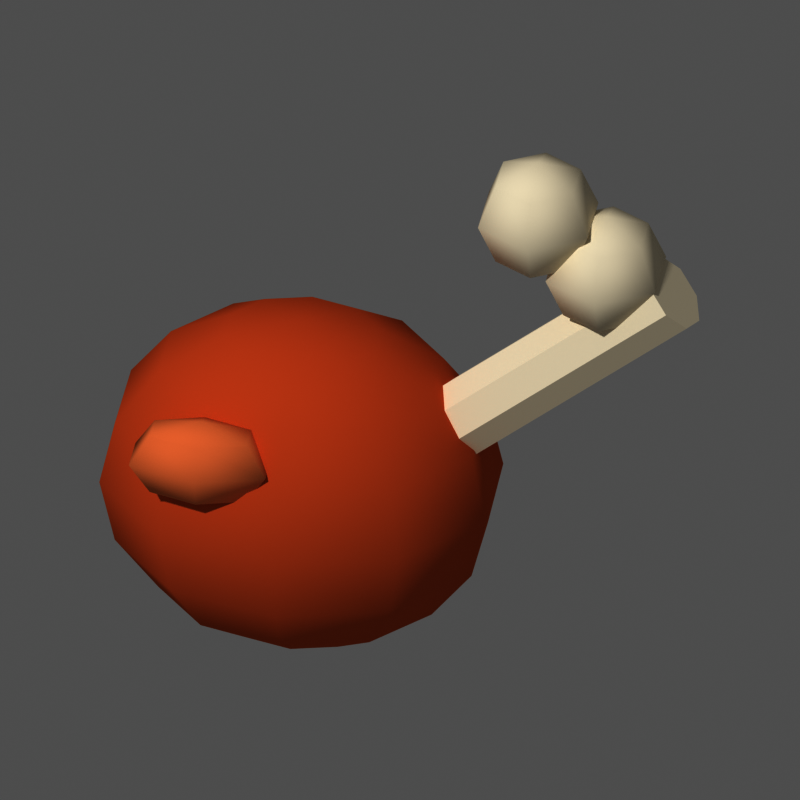 # Source: res_food.blend  (saved by Blender 5.3.31; exported with 4.5.12 LTS)
import bpy
from mathutils import Matrix  # noqa: F401  (used for matrix-valued properties, if any)

bpy.ops.wm.read_factory_settings(use_empty=True)
scene = bpy.context.scene
scene.name = 'Scene'

# ---- materials (node trees are filled in below, after node groups)
mat_m_d9794a = bpy.data.materials.new('m_d9794a')
mat_m_d9794a.diffuse_color = (0.6939, 0.1912, 0.06848, 1.0)
mat_m_f2ead6 = bpy.data.materials.new('m_f2ead6')
mat_m_f2ead6.diffuse_color = (0.8879, 0.8228, 0.6724, 1.0)
mat_m_f0a070 = bpy.data.materials.new('m_f0a070')
mat_m_f0a070.diffuse_color = (0.8714, 0.3515, 0.162, 1.0)

# ---- material node trees
mat_m_d9794a.use_nodes = True; mat_m_d9794a.node_tree.nodes.clear()
_N = mat_m_d9794a.node_tree.nodes; _L = mat_m_d9794a.node_tree.links
n0 = _N.new('ShaderNodeOutputMaterial'); n0.name = 'Material Output'; n0.location = (0, 0)
n1 = _N.new('ShaderNodeBsdfPrincipled'); n1.name = 'Principled BSDF'; n1.location = (0, 0)
n1.inputs[0].default_value = (0.6939, 0.1912, 0.06848, 1.0)
n1.inputs[2].default_value = 1.0
n1.inputs[10].default_value = 0.005
n1.inputs[13].default_value = 0.0
_L.new(n1.outputs[0], n0.inputs[0])
n0.is_active_output = True
mat_m_f2ead6.use_nodes = True; mat_m_f2ead6.node_tree.nodes.clear()
_N = mat_m_f2ead6.node_tree.nodes; _L = mat_m_f2ead6.node_tree.links
n0 = _N.new('ShaderNodeOutputMaterial'); n0.name = 'Material Output'; n0.location = (0, 0)
n1 = _N.new('ShaderNodeBsdfPrincipled'); n1.name = 'Principled BSDF'; n1.location = (0, 0)
n1.inputs[0].default_value = (0.8879, 0.8228, 0.6724, 1.0)
n1.inputs[2].default_value = 1.0
n1.inputs[10].default_value = 0.005
n1.inputs[13].default_value = 0.0
_L.new(n1.outputs[0], n0.inputs[0])
n0.is_active_output = True
mat_m_f0a070.use_nodes = True; mat_m_f0a070.node_tree.nodes.clear()
_N = mat_m_f0a070.node_tree.nodes; _L = mat_m_f0a070.node_tree.links
n0 = _N.new('ShaderNodeOutputMaterial'); n0.name = 'Material Output'; n0.location = (0, 0)
n1 = _N.new('ShaderNodeBsdfPrincipled'); n1.name = 'Principled BSDF'; n1.location = (0, 0)
n1.inputs[0].default_value = (0.8714, 0.3515, 0.162, 1.0)
n1.inputs[2].default_value = 1.0
n1.inputs[10].default_value = 0.005
n1.inputs[13].default_value = 0.0
_L.new(n1.outputs[0], n0.inputs[0])
n0.is_active_output = True

# ---- world
world_px_world = bpy.data.worlds.new('px_world'); scene.world = world_px_world
world_px_world.use_nodes = True; world_px_world.node_tree.nodes.clear()
_N = world_px_world.node_tree.nodes; _L = world_px_world.node_tree.links
n0 = _N.new('ShaderNodeBackground'); n0.name = 'Background'; n0.location = (-200, 100)
n0.inputs[0].default_value = (1.0, 1.0, 1.0, 1.0)
n0.inputs[1].default_value = 0.3
n1 = _N.new('ShaderNodeOutputWorld'); n1.name = 'World Output'; n1.location = (200, 100)
_L.new(n0.outputs[0], n1.inputs[0])
n1.is_active_output = True

# ---- cameras
cam_camera = bpy.data.cameras.new('Camera')
cam_camera.type = 'ORTHO'
cam_camera.clip_end = 200.0
cam_camera.ortho_scale = 3.493

# ---- lights
light_sun_001 = bpy.data.lights.new('Sun.001', 'SUN')
light_sun_001.angle = 0.05236
light_sun_001.energy = 2.3

# ---- meshes
me_sph = bpy.data.meshes.new('sph')
me_sph.from_pydata([(0.0, 0.0, 0.81), (0.0, 0.72, 0.0), (0.0, 0.0, -0.81), (0.2024, 0.2229, 0.7483), (0.3741, 0.4119, 0.5728), (0.4887, 0.5382, 0.31), (0.529, 0.5825, 0.0), (0.4887, 0.5382, -0.31), (0.3741, 0.4119, -0.5728), (0.2024, 0.2229, -0.7483), (0.3276, 0.08514, 0.7483), (0.6052, 0.1573, 0.5728), (0.7908, 0.2056, 0.31), (0.856, 0.2225, 0.0), (0.7908, 0.2056, -0.31), (0.6052, 0.1573, -0.5728), (0.3276, 0.08514, -0.7483), (0.3276, -0.08514, 0.7483), (0.6052, -0.1573, 0.5728), (0.7908, -0.2056, 0.31), (0.856, -0.2225, 0.0), (0.7908, -0.2056, -0.31), (0.6052, -0.1573, -0.5728), (0.3276, -0.08514, -0.7483), (0.2024, -0.2229, 0.7483), (0.3741, -0.4119, 0.5728), (0.4887, -0.5382, 0.31), (0.529, -0.5825, 0.0), (0.4887, -0.5382, -0.31), (0.3741, -0.4119, -0.5728), (0.2024, -0.2229, -0.7483), (1.49e-08, -0.2755, 0.7483), (2.98e-08, -0.5091, 0.5728), (5.96e-08, -0.6652, 0.31), (-2.98e-08, -0.72, 0.0), (5.96e-08, -0.6652, -0.31), (2.98e-08, -0.5091, -0.5728), (1.49e-08, -0.2755, -0.7483), (-0.2024, -0.2229, 0.7483), (-0.3741, -0.4119, 0.5728), (-0.4887, -0.5382, 0.31), (-0.529, -0.5825, 0.0), (-0.4887, -0.5382, -0.31), (-0.3741, -0.4119, -0.5728), (-0.2024, -0.2229, -0.7483), (-0.3276, -0.08514, 0.7483), (-0.6052, -0.1573, 0.5728), (-0.7908, -0.2056, 0.31), (-0.856, -0.2225, 0.0), (-0.7908, -0.2056, -0.31), (-0.6052, -0.1573, -0.5728), (-0.3276, -0.08514, -0.7483), (-0.3276, 0.08514, 0.7483), (-0.6052, 0.1573, 0.5728), (-0.7908, 0.2056, 0.31), (-0.856, 0.2225, 0.0), (-0.7908, 0.2056, -0.31), (-0.6052, 0.1573, -0.5728), (-0.3276, 0.08514, -0.7483), (-0.2024, 0.2229, 0.7483), (-0.3741, 0.4119, 0.5728), (-0.4887, 0.5382, 0.31), (-0.529, 0.5825, 0.0), (-0.4887, 0.5382, -0.31), (-0.3741, 0.4119, -0.5728), (-0.2024, 0.2229, -0.7483), (-2.98e-08, 0.2755, 0.7483), (-2.98e-08, 0.5091, 0.5728), (-1.49e-07, 0.6652, 0.31), (-1.49e-07, 0.6652, -0.31), (-2.98e-08, 0.5091, -0.5728), (-2.98e-08, 0.2755, -0.7483)], [], [(68, 67, 4, 5), (66, 0, 3), (2, 71, 9), (70, 69, 7, 8), (1, 68, 5, 6), (67, 66, 3, 4), (71, 70, 8, 9), (69, 1, 6, 7), (8, 7, 14, 15), (6, 5, 12, 13), (4, 3, 10, 11), (9, 8, 15, 16), (7, 6, 13, 14), (5, 4, 11, 12), (3, 0, 10), (2, 9, 16), (16, 15, 22, 23), (14, 13, 20, 21), (12, 11, 18, 19), (10, 0, 17), (2, 16, 23), (15, 14, 21, 22), (13, 12, 19, 20), (11, 10, 17, 18), (21, 20, 27, 28), (19, 18, 25, 26), (17, 0, 24), (2, 23, 30), (22, 21, 28, 29), (20, 19, 26, 27), (18, 17, 24, 25), (23, 22, 29, 30), (2, 30, 37), (29, 28, 35, 36), (27, 26, 33, 34), (25, 24, 31, 32), (30, 29, 36, 37), (28, 27, 34, 35), (26, 25, 32, 33), (24, 0, 31), (34, 33, 40, 41), (32, 31, 38, 39), (37, 36, 43, 44), (35, 34, 41, 42), (33, 32, 39, 40), (31, 0, 38), (2, 37, 44), (36, 35, 42, 43), (44, 43, 50, 51), (42, 41, 48, 49), (40, 39, 46, 47), (38, 0, 45), (2, 44, 51), (43, 42, 49, 50), (41, 40, 47, 48), (39, 38, 45, 46), (47, 46, 53, 54), (45, 0, 52), (2, 51, 58), (50, 49, 56, 57), (48, 47, 54, 55), (46, 45, 52, 53), (51, 50, 57, 58), (49, 48, 55, 56), (2, 58, 65), (57, 56, 63, 64), (55, 54, 61, 62), (53, 52, 59, 60), (58, 57, 64, 65), (56, 55, 62, 63), (54, 53, 60, 61), (52, 0, 59), (60, 59, 66, 67), (65, 64, 70, 71), (63, 62, 1, 69), (61, 60, 67, 68), (59, 0, 66), (2, 65, 71), (64, 63, 69, 70), (62, 61, 68, 1)])
me_sph.polygons.foreach_set('use_smooth', [True] * 80)
me_sph.materials.append(mat_m_d9794a)
me_sph.update()
me_cyl = bpy.data.meshes.new('cyl')
me_cyl.from_pydata([(0.0, 0.18, 0.0), (0.0, 0.18, 1.5), (0.1273, 0.1273, 0.0), (0.1273, 0.1273, 1.5), (0.18, 0.0, 0.0), (0.18, 0.0, 1.5), (0.1273, -0.1273, 0.0), (0.1273, -0.1273, 1.5), (0.0, -0.18, 0.0), (0.0, -0.18, 1.5), (-0.1273, -0.1273, 0.0), (-0.1273, -0.1273, 1.5), (-0.18, 0.0, 0.0), (-0.18, 0.0, 1.5), (-0.1273, 0.1273, 0.0), (-0.1273, 0.1273, 1.5)], [], [(0, 1, 3, 2), (2, 3, 5, 4), (4, 5, 7, 6), (6, 7, 9, 8), (8, 9, 11, 10), (10, 11, 13, 12), (3, 1, 15, 13, 11, 9, 7, 5), (12, 13, 15, 14), (14, 15, 1, 0), (0, 2, 4, 6, 8, 10, 12, 14)])
me_cyl.materials.append(mat_m_f2ead6)
me_cyl.update()
me_sph_001 = bpy.data.meshes.new('sph.001')
me_sph_001.from_pydata([(0.0, 0.0, 0.28), (0.0, 0.198, 0.198), (0.0, 0.28, 0.0), (0.0, 0.198, -0.198), (0.0, 0.0, -0.28), (0.1715, 0.09899, 0.198), (0.2425, 0.14, 0.0), (0.1715, 0.09899, -0.198), (0.1715, -0.09899, 0.198), (0.2425, -0.14, 0.0), (0.1715, -0.09899, -0.198), (-2.98e-08, -0.198, 0.198), (-5.96e-08, -0.28, 0.0), (-2.98e-08, -0.198, -0.198), (-0.1715, -0.09899, 0.198), (-0.2425, -0.14, 0.0), (-0.1715, -0.09899, -0.198), (-0.1715, 0.099, 0.198), (-0.2425, 0.14, 0.0), (-0.1715, 0.099, -0.198)], [], [(3, 2, 6, 7), (1, 0, 5), (4, 3, 7), (2, 1, 5, 6), (4, 7, 10), (6, 5, 8, 9), (7, 6, 9, 10), (5, 0, 8), (8, 0, 11), (4, 10, 13), (9, 8, 11, 12), (10, 9, 12, 13), (13, 12, 15, 16), (11, 0, 14), (4, 13, 16), (12, 11, 14, 15), (16, 15, 18, 19), (14, 0, 17), (4, 16, 19), (15, 14, 17, 18), (19, 18, 2, 3), (17, 0, 1), (4, 19, 3), (18, 17, 1, 2)])
me_sph_001.polygons.foreach_set('use_smooth', [True] * 24)
me_sph_001.materials.append(mat_m_f2ead6)
me_sph_001.update()
me_sph_002 = bpy.data.meshes.new('sph.002')
me_sph_002.from_pydata([(0.0, 0.0, 0.28), (0.0, 0.198, 0.198), (0.0, 0.28, 0.0), (0.0, 0.198, -0.198), (0.0, 0.0, -0.28), (0.1715, 0.09899, 0.198), (0.2425, 0.14, 0.0), (0.1715, 0.09899, -0.198), (0.1715, -0.09899, 0.198), (0.2425, -0.14, 0.0), (0.1715, -0.09899, -0.198), (-2.98e-08, -0.198, 0.198), (-5.96e-08, -0.28, 0.0), (-2.98e-08, -0.198, -0.198), (-0.1715, -0.09899, 0.198), (-0.2425, -0.14, 0.0), (-0.1715, -0.09899, -0.198), (-0.1715, 0.099, 0.198), (-0.2425, 0.14, 0.0), (-0.1715, 0.099, -0.198)], [], [(3, 2, 6, 7), (1, 0, 5), (4, 3, 7), (2, 1, 5, 6), (4, 7, 10), (6, 5, 8, 9), (7, 6, 9, 10), (5, 0, 8), (8, 0, 11), (4, 10, 13), (9, 8, 11, 12), (10, 9, 12, 13), (13, 12, 15, 16), (11, 0, 14), (4, 13, 16), (12, 11, 14, 15), (16, 15, 18, 19), (14, 0, 17), (4, 16, 19), (15, 14, 17, 18), (19, 18, 2, 3), (17, 0, 1), (4, 19, 3), (18, 17, 1, 2)])
me_sph_002.polygons.foreach_set('use_smooth', [True] * 24)
me_sph_002.materials.append(mat_m_f2ead6)
me_sph_002.update()
me_sph_003 = bpy.data.meshes.new('sph.003')
me_sph_003.from_pydata([(0.0, 0.0, 0.21), (0.0, 0.1237, 0.1485), (0.0, 0.175, 0.0), (0.0, 0.1237, -0.1485), (0.0, 0.0, -0.21), (0.2143, 0.06187, 0.1485), (0.3031, 0.0875, 0.0), (0.2143, 0.06187, -0.1485), (0.2143, -0.06187, 0.1485), (0.3031, -0.0875, 0.0), (0.2143, -0.06187, -0.1485), (-2.98e-08, -0.1237, 0.1485), (-7.451e-08, -0.175, 0.0), (-2.98e-08, -0.1237, -0.1485), (-0.2143, -0.06187, 0.1485), (-0.3031, -0.0875, 0.0), (-0.2143, -0.06187, -0.1485), (-0.2143, 0.06187, 0.1485), (-0.3031, 0.0875, 0.0), (-0.2143, 0.06187, -0.1485)], [], [(3, 2, 6, 7), (1, 0, 5), (4, 3, 7), (2, 1, 5, 6), (4, 7, 10), (6, 5, 8, 9), (7, 6, 9, 10), (5, 0, 8), (8, 0, 11), (4, 10, 13), (9, 8, 11, 12), (10, 9, 12, 13), (13, 12, 15, 16), (11, 0, 14), (4, 13, 16), (12, 11, 14, 15), (16, 15, 18, 19), (14, 0, 17), (4, 16, 19), (15, 14, 17, 18), (19, 18, 2, 3), (17, 0, 1), (4, 19, 3), (18, 17, 1, 2)])
me_sph_003.polygons.foreach_set('use_smooth', [True] * 24)
me_sph_003.materials.append(mat_m_f0a070)
me_sph_003.update()

# ---- objects
ob_sph = bpy.data.objects.new('sph', me_sph)
ob_cyl = bpy.data.objects.new('cyl', me_cyl)
ob_sph_001 = bpy.data.objects.new('sph.001', me_sph_001)
ob_sph_002 = bpy.data.objects.new('sph.002', me_sph_002)
ob_sph_003 = bpy.data.objects.new('sph.003', me_sph_003)
ob_camera = bpy.data.objects.new('Camera', cam_camera)
ob_sun = bpy.data.objects.new('Sun', light_sun_001)

# ---- transforms, parenting, visibility, modifiers, constraints
ob_sph.location = (0.0, 0.0, 0.9)
ob_cyl.location = (0.5, 0.0, 1.1)
ob_cyl.rotation_euler = (0.0, 0.8727, 0.0)
ob_sph_001.location = (1.35, 0.0, 2.15)
ob_sph_002.location = (1.05, 0.0, 2.4)
ob_sph_003.location = (-0.35, -0.55, 1.3)
ob_camera.location = (8.852, -47.73, 35.28)
ob_camera.rotation_euler = (0.9599, -1.116e-08, 0.1745)
ob_sun.location = (0.0, 0.0, 0.0)
ob_sun.rotation_euler = (0.7019, -5.523e-09, -0.4582)

# ---- collection membership
scene.collection.objects.link(ob_sph)
scene.collection.objects.link(ob_cyl)
scene.collection.objects.link(ob_sph_001)
scene.collection.objects.link(ob_sph_002)
scene.collection.objects.link(ob_sph_003)
scene.collection.objects.link(ob_camera)
scene.collection.objects.link(ob_sun)

# ---- scene / render settings (as saved in the file)
scene.camera = ob_camera
scene.frame_start = 1; scene.frame_end = 250; scene.frame_set(1)
scene.render.engine = 'CYCLES'
scene.render.resolution_x = 128
scene.render.resolution_y = 128
scene.render.film_transparent = True
scene.render.bake_bias = 0.0
scene.render.bake_samples = 0
scene.render.compositor_device = 'GPU'
scene.cycles.use_denoising = False
scene.cycles.samples = 40
scene.cycles.seed = 1
scene.eevee.use_volume_custom_range = False
scene.eevee.fast_gi_thickness_near = 0.1
scene.eevee.fast_gi_thickness_far = 0.0
scene.eevee.ray_tracing_options.screen_trace_thickness = 0.1
scene.view_settings.view_transform = 'Raw'
bpy.context.view_layer.update()
